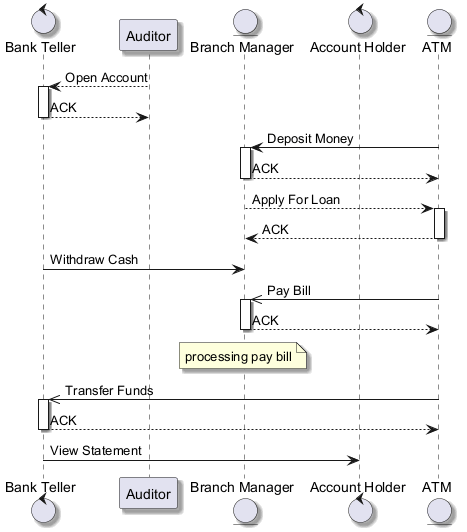

The diagram above was rendered by PlantUML. Its source (embedded in the PNG):
@startuml
skinparam backgroundColor #FFFFFF
skinparam classBackgroundColor #F3E5F5
skinparam classBorderColor #6A1B9A
skinparam shadowing true
control "Bank Teller" as BT
participant "Auditor" as A
entity "Branch Manager" as BM
control "Account Holder" as AH
entity "ATM" as A2
A --> BT : Open Account
activate BT
BT --> A : ACK
deactivate BT
A2 -> BM : Deposit Money
activate BM
BM --> A2 : ACK
deactivate BM
BM --> A2 : Apply For Loan
activate A2
A2 --> BM : ACK
deactivate A2
BT -> BM : Withdraw Cash
A2 ->> BM : Pay Bill
activate BM
BM --> A2 : ACK
deactivate BM
note over BM : processing pay bill
A2 ->> BT : Transfer Funds
activate BT
BT --> A2 : ACK
deactivate BT
BT -> AH : View Statement
@enduml